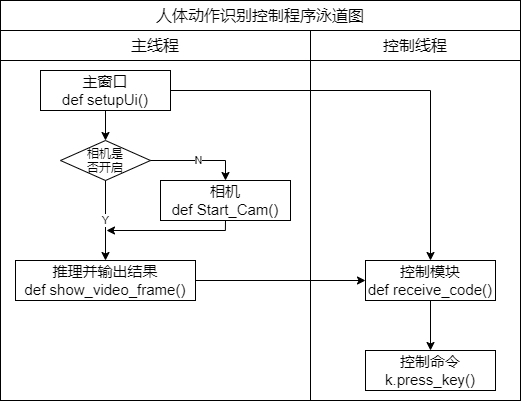

The diagram above was exported from draw.io. Its source (the exported page's mxGraphModel, read from the mxfile embedded in the PNG):
<mxGraphModel dx="1086" dy="846" grid="1" gridSize="10" guides="1" tooltips="1" connect="1" arrows="1" fold="1" page="1" pageScale="1" pageWidth="827" pageHeight="1169" math="0" shadow="0">
  <root>
    <mxCell id="0" />
    <mxCell id="1" parent="0" />
    <mxCell id="S-jeHw5btIHjvDOPs5Xn-15" style="edgeStyle=orthogonalEdgeStyle;rounded=0;orthogonalLoop=1;jettySize=auto;html=1;entryX=0.5;entryY=0;entryDx=0;entryDy=0;" parent="1" source="S-jeHw5btIHjvDOPs5Xn-2" target="S-jeHw5btIHjvDOPs5Xn-14" edge="1">
      <mxGeometry relative="1" as="geometry" />
    </mxCell>
    <mxCell id="S-jeHw5btIHjvDOPs5Xn-2" value="&lt;font&gt;&lt;span style=&quot;font-size: 15px&quot;&gt;控制模块&lt;/span&gt;&lt;br&gt;&lt;span style=&quot;font-size: 15px&quot;&gt;def receive_code()&lt;/span&gt;&lt;br&gt;&lt;/font&gt;" style="rounded=0;whiteSpace=wrap;html=1;fillColor=none;" parent="1" vertex="1">
      <mxGeometry x="635" y="440" width="130" height="40" as="geometry" />
    </mxCell>
    <mxCell id="QEFiS6HWWMDoQao12Stl-5" style="edgeStyle=orthogonalEdgeStyle;rounded=0;orthogonalLoop=1;jettySize=auto;html=1;entryX=0.5;entryY=0;entryDx=0;entryDy=0;" parent="1" source="S-jeHw5btIHjvDOPs5Xn-3" target="QEFiS6HWWMDoQao12Stl-4" edge="1">
      <mxGeometry relative="1" as="geometry" />
    </mxCell>
    <mxCell id="yzeTQXZCdXx9L2hZD3_K-4" style="edgeStyle=orthogonalEdgeStyle;rounded=0;orthogonalLoop=1;jettySize=auto;html=1;entryX=0.5;entryY=0;entryDx=0;entryDy=0;" parent="1" source="S-jeHw5btIHjvDOPs5Xn-3" target="S-jeHw5btIHjvDOPs5Xn-2" edge="1">
      <mxGeometry relative="1" as="geometry" />
    </mxCell>
    <mxCell id="S-jeHw5btIHjvDOPs5Xn-3" value="&lt;font&gt;&lt;span style=&quot;font-size: 15px&quot;&gt;主窗口&lt;/span&gt;&lt;br&gt;&lt;span style=&quot;font-size: 15px&quot;&gt;def setupUi()&lt;/span&gt;&lt;br&gt;&lt;/font&gt;" style="rounded=0;whiteSpace=wrap;html=1;fillColor=none;" parent="1" vertex="1">
      <mxGeometry x="310" y="250" width="130" height="40" as="geometry" />
    </mxCell>
    <mxCell id="S-jeHw5btIHjvDOPs5Xn-4" value="&lt;font&gt;&lt;span style=&quot;font-size: 15px&quot;&gt;相机&lt;/span&gt;&lt;br&gt;&lt;span style=&quot;font-size: 15px&quot;&gt;def Start_Cam()&lt;/span&gt;&lt;br&gt;&lt;/font&gt;" style="rounded=0;whiteSpace=wrap;html=1;fillColor=none;" parent="1" vertex="1">
      <mxGeometry x="430" y="360" width="130" height="40" as="geometry" />
    </mxCell>
    <mxCell id="S-jeHw5btIHjvDOPs5Xn-13" style="edgeStyle=orthogonalEdgeStyle;rounded=0;orthogonalLoop=1;jettySize=auto;html=1;entryX=0;entryY=0.5;entryDx=0;entryDy=0;" parent="1" source="S-jeHw5btIHjvDOPs5Xn-6" target="S-jeHw5btIHjvDOPs5Xn-2" edge="1">
      <mxGeometry relative="1" as="geometry" />
    </mxCell>
    <mxCell id="S-jeHw5btIHjvDOPs5Xn-6" value="&lt;font&gt;&lt;span style=&quot;font-size: 15px&quot;&gt;推理并输出结果&lt;/span&gt;&lt;br&gt;&lt;span style=&quot;font-size: 15px&quot;&gt;def show_video_frame()&lt;/span&gt;&lt;br&gt;&lt;/font&gt;" style="rounded=0;whiteSpace=wrap;html=1;fillColor=none;" parent="1" vertex="1">
      <mxGeometry x="285" y="440" width="180" height="40" as="geometry" />
    </mxCell>
    <mxCell id="S-jeHw5btIHjvDOPs5Xn-14" value="&lt;font&gt;&lt;span style=&quot;font-size: 15px&quot;&gt;控制命令&lt;/span&gt;&lt;br&gt;&lt;span style=&quot;font-size: 15px&quot;&gt;k.press_key()&lt;/span&gt;&lt;br&gt;&lt;/font&gt;" style="rounded=0;whiteSpace=wrap;html=1;fillColor=none;" parent="1" vertex="1">
      <mxGeometry x="635" y="530" width="130" height="40" as="geometry" />
    </mxCell>
    <mxCell id="QEFiS6HWWMDoQao12Stl-6" value="Y" style="edgeStyle=orthogonalEdgeStyle;rounded=0;orthogonalLoop=1;jettySize=auto;html=1;exitX=0.5;exitY=1;exitDx=0;exitDy=0;entryX=0.5;entryY=0;entryDx=0;entryDy=0;" parent="1" source="QEFiS6HWWMDoQao12Stl-4" target="S-jeHw5btIHjvDOPs5Xn-6" edge="1">
      <mxGeometry relative="1" as="geometry" />
    </mxCell>
    <mxCell id="QEFiS6HWWMDoQao12Stl-11" value="N" style="edgeStyle=orthogonalEdgeStyle;rounded=0;orthogonalLoop=1;jettySize=auto;html=1;entryX=0.5;entryY=0;entryDx=0;entryDy=0;" parent="1" source="QEFiS6HWWMDoQao12Stl-4" target="S-jeHw5btIHjvDOPs5Xn-4" edge="1">
      <mxGeometry relative="1" as="geometry" />
    </mxCell>
    <mxCell id="QEFiS6HWWMDoQao12Stl-4" value="相机是&lt;br&gt;否开启" style="rhombus;whiteSpace=wrap;html=1;fillColor=none;" parent="1" vertex="1">
      <mxGeometry x="330" y="320" width="90" height="40" as="geometry" />
    </mxCell>
    <mxCell id="QEFiS6HWWMDoQao12Stl-9" value="" style="endArrow=classic;html=1;" parent="1" edge="1">
      <mxGeometry width="50" height="50" relative="1" as="geometry">
        <mxPoint x="495" y="410" as="sourcePoint" />
        <mxPoint x="376" y="410" as="targetPoint" />
      </mxGeometry>
    </mxCell>
    <mxCell id="QEFiS6HWWMDoQao12Stl-10" value="" style="endArrow=none;html=1;" parent="1" edge="1">
      <mxGeometry width="50" height="50" relative="1" as="geometry">
        <mxPoint x="494.88" y="410" as="sourcePoint" />
        <mxPoint x="495" y="400" as="targetPoint" />
      </mxGeometry>
    </mxCell>
    <mxCell id="yzeTQXZCdXx9L2hZD3_K-1" value="" style="rounded=0;whiteSpace=wrap;html=1;fillColor=none;" parent="1" vertex="1">
      <mxGeometry x="270" y="240" width="310" height="340" as="geometry" />
    </mxCell>
    <mxCell id="yzeTQXZCdXx9L2hZD3_K-2" value="" style="rounded=0;whiteSpace=wrap;html=1;fillColor=none;" parent="1" vertex="1">
      <mxGeometry x="580" y="240" width="210" height="340" as="geometry" />
    </mxCell>
    <mxCell id="yzeTQXZCdXx9L2hZD3_K-5" value="&lt;font style=&quot;font-size: 16px&quot;&gt;主线程&lt;/font&gt;" style="rounded=0;whiteSpace=wrap;html=1;fillColor=none;" parent="1" vertex="1">
      <mxGeometry x="270" y="210" width="310" height="30" as="geometry" />
    </mxCell>
    <mxCell id="yzeTQXZCdXx9L2hZD3_K-6" value="&lt;span style=&quot;font-size: 16px&quot;&gt;控制线程&lt;/span&gt;" style="rounded=0;whiteSpace=wrap;html=1;fillColor=none;" parent="1" vertex="1">
      <mxGeometry x="580" y="210" width="210" height="30" as="geometry" />
    </mxCell>
    <mxCell id="yzeTQXZCdXx9L2hZD3_K-7" value="&lt;font style=&quot;font-size: 16px&quot;&gt;人体动作识别控制程序泳道图&lt;/font&gt;" style="rounded=0;whiteSpace=wrap;html=1;fillColor=none;" parent="1" vertex="1">
      <mxGeometry x="270" y="180" width="520" height="30" as="geometry" />
    </mxCell>
  </root>
</mxGraphModel>